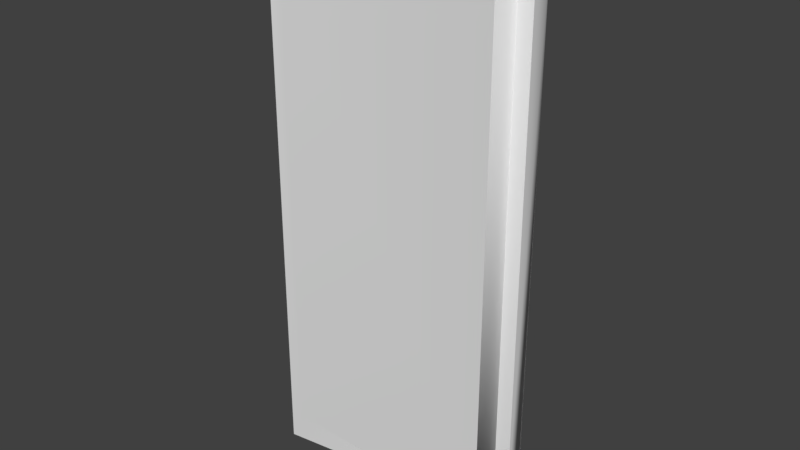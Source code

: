 # Source: Keyboard.blend  (saved by Blender 2.93.20; exported with 4.5.12 LTS)
import bpy
from mathutils import Matrix  # noqa: F401  (used for matrix-valued properties, if any)

bpy.ops.wm.read_factory_settings(use_empty=True)
scene = bpy.context.scene
scene.name = 'Scene'

# ---- collections
col_collection_1 = bpy.data.collections.new('Collection 1'); scene.collection.children.link(col_collection_1)

# ---- materials (node trees are filled in below, after node groups)
mat_material02 = bpy.data.materials.new('Material02')
mat_material02.alpha_threshold = 0.0
mat_material02.use_transparent_shadow = False
mat_material02.specular_color = (0.0, 0.0, 0.0)
mat_material02.roughness = 0.5

# ---- material node trees

# ---- world
world_world = bpy.data.worlds.new('World'); scene.world = world_world
world_world.color = (0.05088, 0.05088, 0.05088)
world_world.use_sun_shadow = False
world_world.sun_shadow_jitter_overblur = 0.0
world_world.cycles.sampling_method = 'MANUAL'

# ---- meshes
me_keyboard_ms3d_m = bpy.data.meshes.new('keyboard.ms3d.m')
me_keyboard_ms3d_m.from_pydata([(-7.943, -19.5, 0.0), (-7.943, 19.5, 0.0), (-7.853, 19.5, 1.068), (-7.857, 9.044, 1.069), (-7.855, -19.5, 1.074), (8.484, -17.5, 2.131), (8.483, 17.5, 2.182), (8.533, 17.5, 0.005232), (8.533, -17.5, 0.005232), (-6.967, 17.5, 0.005232), (-6.967, -17.5, 0.005232), (9.455, -19.5, 2.305), (-7.943, -19.5, 0.0), (9.422, -19.5, 3.615), (9.424, 9.044, 3.616), (9.421, 19.49, 3.619), (9.453, 19.5, 2.361), (9.455, -19.5, 2.305), (-7.943, 19.5, 0.0), (9.453, 19.5, 2.361), (9.455, -19.5, 2.305), (9.453, 19.5, 2.361), (8.483, 17.5, 2.182), (8.484, -17.5, 2.131), (-7.943, 19.5, 0.0), (-6.967, 17.5, 0.005232), (-7.943, -19.5, 0.0), (-6.967, -17.5, 0.005232), (8.533, 17.5, 0.005232), (8.533, -17.5, 0.005232), (6.339, -17.71, 3.199), (6.319, 7.238, 3.196), (6.316, 10.85, 3.196), (-4.949, -17.01, 1.959), (-4.949, 6.497, 1.959), (5.847, 6.497, 3.588), (5.866, -16.97, 3.591), (-5.158, 7.238, 1.475), (-5.158, 10.85, 1.475), (-5.158, 18.55, 1.475), (6.309, 18.54, 3.195), (-5.158, -17.75, 1.475), (-4.874, 11.16, 1.983), (-4.874, 18.24, 1.983), (5.684, 18.24, 3.58), (5.69, 11.16, 3.581)], [], [(0, 2, 1), (0, 3, 2), (0, 4, 3), (5, 7, 6), (5, 8, 7), (9, 6, 7), (8, 5, 10), (11, 4, 12), (11, 13, 4), (13, 15, 14), (13, 16, 15), (13, 17, 16), (18, 15, 19), (18, 2, 15), (20, 22, 21), (20, 23, 22), (21, 25, 24), (21, 22, 25), (26, 23, 20), (26, 27, 23), (26, 25, 27), (26, 24, 25), (28, 27, 25), (28, 29, 27), (30, 14, 31), (30, 13, 14), (31, 14, 32), (33, 35, 34), (33, 36, 35), (37, 32, 38), (37, 31, 32), (39, 15, 2), (39, 40, 15), (4, 37, 3), (4, 41, 37), (3, 37, 38), (4, 30, 41), (4, 13, 30), (32, 15, 40), (32, 14, 15), (42, 44, 43), (42, 45, 44), (3, 39, 2), (3, 38, 39), (41, 34, 37), (41, 33, 34), (37, 35, 31), (37, 34, 35), (31, 36, 30), (31, 35, 36), (30, 33, 41), (30, 36, 33), (38, 43, 39), (38, 42, 43), (39, 44, 40), (39, 43, 44), (40, 45, 32), (40, 44, 45), (32, 42, 38), (32, 45, 42)])
me_keyboard_ms3d_m.polygons.foreach_set('use_smooth', [True] * 60)
_k = set([(0, 1), (0, 4), (1, 2), (2, 18), (4, 12), (5, 6), (5, 10), (6, 9), (7, 8), (7, 9), (8, 10), (11, 12), (11, 13), (13, 17), (15, 16), (15, 19), (16, 17), (18, 19), (20, 21), (20, 26), (21, 24), (22, 23), (22, 25), (23, 27), (24, 26), (25, 28), (27, 29), (28, 29)])
me_keyboard_ms3d_m.attributes.new('sharp_edge', 'BOOLEAN', 'EDGE').data.foreach_set('value', [ (min(e.vertices), max(e.vertices)) in _k for e in me_keyboard_ms3d_m.edges])
_uv = me_keyboard_ms3d_m.uv_layers.new(name='ms3d_uv_layer')
_uv.uv.foreach_set('vector', [0.04546, 0.4966, 0.9557, 0.519, 0.9557, 0.4963, 0.04546, 0.4966, 0.7117, 0.5189, 0.9557, 0.519, 0.04546, 0.4966, 0.04557, 0.5193, 0.7117, 0.5189, 0.7577, 0.04268, 0.2442, 0.01148, 0.2442, 0.04342, 0.7577, 0.04268, 0.7577, 0.01148, 0.2442, 0.01148, 0.01686, 0.01672, 0.2442, 0.04342, 0.2442, 0.01148, 0.7577, 0.01148, 0.7577, 0.04268, 0.985, 0.01672, 0.009427, 0.9533, 0.04557, 0.5193, 0.01648, 0.5136, 0.009427, 0.9533, 0.04554, 0.9576, 0.04557, 0.5193, 0.04554, 0.9576, 0.9558, 0.9578, 0.7118, 0.9579, 0.04554, 0.9576, 0.9559, 0.9845, 0.9558, 0.9578, 0.04554, 0.9576, 0.04559, 0.9854, 0.9559, 0.9845, 0.9846, 0.5132, 0.9558, 0.9578, 0.9906, 0.9536, 0.9846, 0.5132, 0.9557, 0.519, 0.9558, 0.9578, 0.978, 0.4829, 0.06492, 0.459, 0.01554, 0.4829, 0.978, 0.4829, 0.9286, 0.459, 0.06492, 0.459, 0.01554, 0.4829, 0.06492, 0.07773, 0.01554, 0.05365, 0.01554, 0.4829, 0.06492, 0.459, 0.06492, 0.07773, 0.978, 0.05365, 0.9286, 0.459, 0.978, 0.4829, 0.978, 0.05365, 0.9286, 0.07773, 0.9286, 0.459, 0.978, 0.05365, 0.06492, 0.07773, 0.9286, 0.07773, 0.978, 0.05365, 0.01554, 0.05365, 0.06492, 0.07773, 0.06492, 0.4602, 0.9286, 0.07773, 0.06492, 0.07773, 0.06492, 0.4602, 0.9286, 0.4602, 0.9286, 0.07773, 0.08724, 0.8798, 0.7118, 0.9579, 0.6696, 0.8793, 0.08724, 0.8798, 0.04554, 0.9576, 0.7118, 0.9579, 0.6696, 0.8793, 0.7118, 0.9579, 0.7539, 0.8792, 0.1037, 0.5946, 0.6523, 0.8691, 0.6523, 0.5946, 0.1037, 0.5946, 0.1045, 0.8696, 0.6523, 0.8691, 0.6696, 0.5875, 0.7539, 0.8792, 0.7539, 0.5875, 0.6696, 0.5875, 0.6696, 0.8793, 0.7539, 0.8792, 0.9335, 0.5875, 0.9558, 0.9578, 0.9557, 0.519, 0.9335, 0.5875, 0.9334, 0.879, 0.9558, 0.9578, 0.04557, 0.5193, 0.6696, 0.5875, 0.7117, 0.5189, 0.04557, 0.5193, 0.08636, 0.5875, 0.6696, 0.5875, 0.7117, 0.5189, 0.6696, 0.5875, 0.7539, 0.5875, 0.04557, 0.5193, 0.08724, 0.8798, 0.08636, 0.5875, 0.04557, 0.5193, 0.04554, 0.9576, 0.08724, 0.8798, 0.7539, 0.8792, 0.9558, 0.9578, 0.9334, 0.879, 0.7539, 0.8792, 0.7118, 0.9579, 0.9558, 0.9578, 0.761, 0.5965, 0.9263, 0.865, 0.9264, 0.5965, 0.761, 0.5965, 0.761, 0.8652, 0.9263, 0.865, 0.7117, 0.5189, 0.9335, 0.5875, 0.9557, 0.519, 0.7117, 0.5189, 0.7539, 0.5875, 0.9335, 0.5875, 0.08636, 0.5875, 0.6523, 0.5946, 0.6696, 0.5875, 0.08636, 0.5875, 0.1037, 0.5946, 0.6523, 0.5946, 0.6696, 0.5875, 0.6523, 0.8691, 0.6696, 0.8793, 0.6696, 0.5875, 0.6523, 0.5946, 0.6523, 0.8691, 0.6696, 0.8793, 0.1045, 0.8696, 0.08724, 0.8798, 0.6696, 0.8793, 0.6523, 0.8691, 0.1045, 0.8696, 0.08724, 0.8798, 0.1037, 0.5946, 0.08636, 0.5875, 0.08724, 0.8798, 0.1045, 0.8696, 0.1037, 0.5946, 0.7539, 0.5875, 0.9264, 0.5965, 0.9335, 0.5875, 0.7539, 0.5875, 0.761, 0.5965, 0.9264, 0.5965, 0.9335, 0.5875, 0.9263, 0.865, 0.9334, 0.879, 0.9335, 0.5875, 0.9264, 0.5965, 0.9263, 0.865, 0.9334, 0.879, 0.761, 0.8652, 0.7539, 0.8792, 0.9334, 0.879, 0.9263, 0.865, 0.761, 0.8652, 0.7539, 0.8792, 0.761, 0.5965, 0.7539, 0.5875, 0.7539, 0.8792, 0.761, 0.8652, 0.761, 0.5965])
me_keyboard_ms3d_m.materials.append(mat_material02)
me_keyboard_ms3d_m.use_remesh_preserve_volume = False
me_keyboard_ms3d_m.use_remesh_preserve_attributes = False
me_keyboard_ms3d_m.use_mirror_vertex_groups = False
me_keyboard_ms3d_m.update()
arm_keyboard_ms3d_a = bpy.data.armatures.new('keyboard.ms3d.a')  # bones are not reproduced

# ---- objects
ob_keyboard_ms3d_eo = bpy.data.objects.new('keyboard.ms3d.eo', None)
ob_keyboard_ms3d_ao = bpy.data.objects.new('keyboard.ms3d.ao', arm_keyboard_ms3d_a)
ob_keyboard_ms3d_mo = bpy.data.objects.new('keyboard.ms3d.mo', me_keyboard_ms3d_m)

# ---- transforms, parenting, visibility, modifiers, constraints
ob_keyboard_ms3d_eo.location = (0.0, 0.0, 0.0)
ob_keyboard_ms3d_eo.empty_image_offset = (0.0, 0.0)
ob_keyboard_ms3d_eo.lineart.crease_threshold = 0.0
ob_keyboard_ms3d_ao.parent = ob_keyboard_ms3d_eo
ob_keyboard_ms3d_ao.location = (0.0, 0.0, 0.0)
ob_keyboard_ms3d_ao.rotation_euler = (-1.571, 0.0, 0.0)
ob_keyboard_ms3d_ao.show_in_front = True
ob_keyboard_ms3d_ao.lineart.crease_threshold = 0.0
ob_keyboard_ms3d_mo.parent = ob_keyboard_ms3d_eo
ob_keyboard_ms3d_mo.location = (0.0, 0.0, 0.0)
ob_keyboard_ms3d_mo.rotation_euler = (-1.571, 0.0, 0.0)
ob_keyboard_ms3d_mo.lineart.crease_threshold = 0.0
_vg = ob_keyboard_ms3d_mo.vertex_groups.new(name='default')
_vg.add([0, 1, 2, 3, 4, 5, 6, 7, 8, 9, 10, 11, 12, 13, 14, 15, 16, 17, 18, 19, 20, 21, 22, 23, 24, 25, 26, 27, 28, 29, 30, 31, 32, 33, 34, 35, 36, 37, 38, 39, 40, 41, 42, 43, 44, 45], 1.0, 'REPLACE')
_m = ob_keyboard_ms3d_mo.modifiers.new('ms3d_smoothing_groups', 'EDGE_SPLIT')
_m.use_edge_angle = False
_m = ob_keyboard_ms3d_mo.modifiers.new('keyboard.ms3d.a', 'ARMATURE')
_m.object = ob_keyboard_ms3d_ao

# ---- collection membership
col_collection_1.objects.link(ob_keyboard_ms3d_eo)
col_collection_1.objects.link(ob_keyboard_ms3d_ao)
col_collection_1.objects.link(ob_keyboard_ms3d_mo)

# ---- scene / render settings (as saved in the file)
scene.frame_start = 0; scene.frame_end = 0; scene.frame_set(0)
scene.render.engine = 'BLENDER_EEVEE_NEXT'
scene.render.resolution_percentage = 50
scene.render.dither_intensity = 0.0
scene.cycles.use_denoising = False
scene.cycles.samples = 128
scene.cycles.sampling_pattern = 'TABULATED_SOBOL'
scene.cycles.use_adaptive_sampling = False
scene.cycles.use_light_tree = False
scene.cycles.blur_glossy = 0.0
scene.cycles.sample_clamp_indirect = 0.0
scene.view_settings.view_transform = 'Standard'
bpy.context.view_layer.update()

# ---- added for rendering (the .blend has no active camera and no usable light): camera, sun
cam_auto = bpy.data.cameras.new('AutoCamera')
cam_auto.lens = 50.0
cam_auto.sensor_width = 36.0
cam_auto.clip_end = 1000.0
ob_auto_camera = bpy.data.objects.new('AutoCamera', cam_auto)
scene.collection.objects.link(ob_auto_camera)
ob_auto_camera.location = (40.4123, -45.7779, 31.7249)
ob_auto_camera.rotation_euler = (1.09748, -7.21219e-08, 0.694738)
scene.camera = ob_auto_camera
light_auto_sun = bpy.data.lights.new('AutoSun', 'SUN')
light_auto_sun.energy = 3.0
light_auto_sun.angle = 0.0523599
ob_auto_sun = bpy.data.objects.new('AutoSun', light_auto_sun)
scene.collection.objects.link(ob_auto_sun)
ob_auto_sun.rotation_euler = (0.872665, 0.174533, 0.523599)
bpy.context.view_layer.update()
